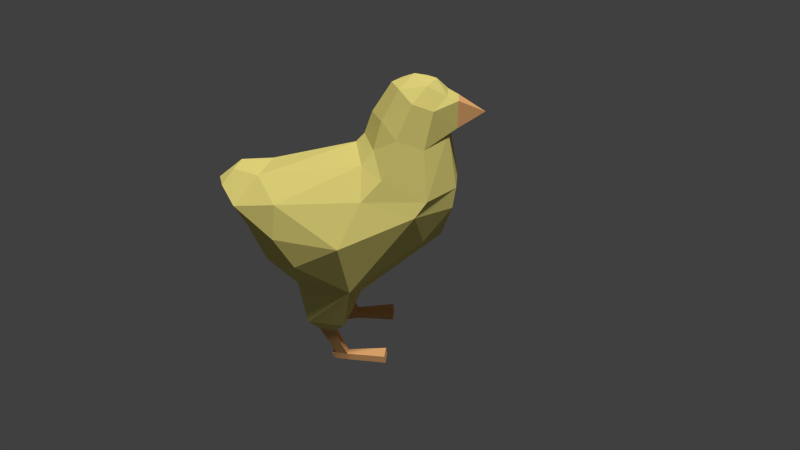 # Source: Chick.blend  (saved by Blender 2.75.0; exported with 4.5.12 LTS)
import bpy
from mathutils import Matrix  # noqa: F401  (used for matrix-valued properties, if any)

bpy.ops.wm.read_factory_settings(use_empty=True)
scene = bpy.context.scene
scene.name = 'Scene'

# ---- collections
col_collection_1 = bpy.data.collections.new('Collection 1'); scene.collection.children.link(col_collection_1)

# ---- materials (node trees are filled in below, after node groups)
mat_material_001 = bpy.data.materials.new('Material.001')
mat_material_001.alpha_threshold = 0.0
mat_material_001.roughness = 0.5
mat_material_002 = bpy.data.materials.new('Material.002')
mat_material_002.alpha_threshold = 0.0
mat_material_002.roughness = 0.5

# ---- material node trees
mat_material_001.use_nodes = True; mat_material_001.node_tree.nodes.clear()
_N = mat_material_001.node_tree.nodes; _L = mat_material_001.node_tree.links
n0 = _N.new('ShaderNodeOutputMaterial'); n0.name = 'Material Output'; n0.location = (300, 300)
n1 = _N.new('ShaderNodeBsdfDiffuse'); n1.name = 'Diffuse BSDF'; n1.location = (10, 300)
n1.inputs[0].default_value = (0.8, 0.6959, 0.2076, 1.0)
_L.new(n1.outputs[0], n0.inputs[0])
n0.is_active_output = True
mat_material_002.use_nodes = True; mat_material_002.node_tree.nodes.clear()
_N = mat_material_002.node_tree.nodes; _L = mat_material_002.node_tree.links
n0 = _N.new('ShaderNodeOutputMaterial'); n0.name = 'Material Output'; n0.location = (300, 300)
n1 = _N.new('ShaderNodeBsdfDiffuse'); n1.name = 'Diffuse BSDF'; n1.location = (10, 300)
n1.inputs[0].default_value = (0.8, 0.4142, 0.1676, 1.0)
_L.new(n1.outputs[0], n0.inputs[0])
n0.is_active_output = True

# ---- world
world_world = bpy.data.worlds.new('World'); scene.world = world_world
world_world.color = (0.05088, 0.05088, 0.05088)
world_world.use_sun_shadow = False
world_world.sun_shadow_jitter_overblur = 0.0
world_world.cycles.sampling_method = 'MANUAL'
world_world.cycles.sample_map_resolution = 256

# ---- cameras
cam_camera = bpy.data.cameras.new('Camera')
cam_camera.clip_end = 100.0
cam_camera.lens = 35.0
cam_camera.sensor_width = 32.0
cam_camera.sensor_height = 18.0
cam_camera.ortho_scale = 7.314
cam_camera.dof.focus_distance = 0.0

# ---- lights
light_sun = bpy.data.lights.new('Sun', 'SUN')
light_sun.transmission_factor = 0.0
light_sun.angle = 0.1993
light_sun.energy = 2.7
light_sun.shadow_buffer_clip_start = 0.5
light_sun.shadow_soft_size = 0.1
light_sun.shadow_cascade_max_distance = 1000.0
light_sun.cycles.use_multiple_importance_sampling = False

# ---- meshes
me_icosphere = bpy.data.meshes.new('Icosphere')
me_icosphere.from_pydata([(-0.825, 0.002558, -0.8292), (0.9426, -0.5257, 0.0372), (-0.7216, -0.9603, -0.1702), (-1.347, -4.47e-08, -0.2881), (-0.6399, 0.9603, -0.3123), (0.9975, 0.5257, -0.05424), (0.1666, -0.85, 0.7409), (-1.583, -0.5202, 0.4926), (-1.486, 0.5473, 0.4593), (0.1984, 0.8506, 0.672), (0.7957, -0.4334, 1.911), (0.01828, 0.006998, 1.241), (-0.7804, -0.5591, -0.6306), (0.07104, -0.3749, -0.8382), (-0.009845, -0.9412, -0.5433), (1.161, -4.47e-08, -0.1005), (0.07104, 0.3995, -0.8382), (-1.002, -5.96e-08, -0.6256), (-1.174, -0.5644, -0.2759), (-0.7804, 0.5837, -0.6306), (-1.116, 0.5644, -0.3768), (-0.009845, 0.9658, -0.5433), (1.317, -0.309, 0.4459), (1.337, 0.309, 0.412), (-0.1171, -1.129, 0.1936), (0.8508, -0.8088, 0.5172), (-1.467, -0.3458, 0.1236), (-0.998, -0.9133, 0.2086), (-0.9237, 0.9133, 0.07961), (-1.372, 0.3565, 0.07016), (0.9012, 0.809, 0.429), (-0.04908, 1.129, 0.07577), (1.065, -0.4116, 1.813), (-0.9659, -0.809, 0.6555), (-1.771, -0.009641, 0.5026), (-0.8763, 0.809, 0.5845), (1.084, 0.0241, 2.119), (0.1428, -0.4931, 1.103), (1.229, 0.1875, 1.931), (-1.28, -0.2761, 0.8349), (-1.204, 0.364, 0.8349), (0.1422, 0.5027, 1.07), (1.248, 0.2321, 1.482), (1.372, -0.1148, 1.861), (0.9548, -0.5391, 1.344), (0.6014, -0.5667, 1.468), (1.357, -0.1546, 1.505), (0.3953, -0.3258, 1.647), (0.2422, 0.01523, 1.66), (0.3887, 0.3566, 1.642), (0.5685, 0.5914, 1.435), (1.25, -0.2016, 1.483), (0.925, 0.5624, 1.309), (0.9696, -0.2436, 2.088), (0.9509, 0.2897, 2.075), (0.6167, -0.2462, 2.046), (0.7988, 0.0241, 2.178), (0.5052, 0.02201, 2.063), (0.617, 0.2891, 2.046), (0.7611, 0.4736, 1.887), (1.228, -0.1434, 1.931), (1.035, 0.4513, 1.792), (1.353, 0.1876, 1.507), (1.369, 0.1533, 1.863), (0.1333, 0.009885, 1.361), (0.2938, -0.4173, 1.286), (1.026, 0.7133, 0.6311), (1.369, 0.2735, 0.6978), (1.362, -0.2708, 0.72), (0.4244, -0.7357, 0.997), (1.003, -0.7113, 0.7024), (0.4207, 0.7467, 0.9298), (0.2879, 0.4368, 1.259), (-1.876, -0.02276, 0.7023), (-1.792, 0.2614, 0.6724), (-1.639, -0.1422, 0.8692), (-1.784, -0.2763, 0.6859), (-1.607, 0.1862, 0.8776), (1.718, 0.01758, 1.681), (-0.6616, -0.6014, -1.239), (-0.6357, -0.2294, -1.346), (-0.1601, -0.3735, -1.359), (-0.138, -0.7417, -1.191), (-0.5168, -0.5441, -1.367), (-0.4937, -0.3909, -1.36), (-0.3086, -0.4593, -1.383), (-0.3131, -0.6205, -1.368), (-0.2954, -0.5573, -1.768), (-0.2824, -0.4282, -1.762), (-0.124, -0.479, -1.757), (-0.1242, -0.6138, -1.742), (-0.2882, -0.5606, -1.86), (-0.2752, -0.4314, -1.854), (-0.1167, -0.4823, -1.85), (-0.1169, -0.617, -1.834), (-0.3564, -0.5282, -1.788), (-0.348, -0.4449, -1.784), (-0.3517, -0.5303, -1.848), (-0.3434, -0.447, -1.844), (0.4066, -0.6947, -1.714), (0.4221, -0.6998, -1.813), (0.4068, -0.4371, -1.739), (0.4223, -0.4421, -1.838), (0.4223, 0.4667, -1.838), (0.4068, 0.4617, -1.739), (0.4221, 0.7244, -1.813), (0.4066, 0.7194, -1.714), (-0.3434, 0.4716, -1.844), (-0.3517, 0.555, -1.848), (-0.348, 0.4695, -1.784), (-0.3564, 0.5529, -1.788), (-0.1169, 0.6417, -1.834), (-0.1167, 0.5069, -1.85), (-0.2752, 0.4561, -1.854), (-0.2882, 0.5852, -1.86), (-0.1242, 0.6384, -1.742), (-0.124, 0.5036, -1.757), (-0.2824, 0.4528, -1.762), (-0.2954, 0.5819, -1.768), (-0.3131, 0.6451, -1.368), (-0.3086, 0.484, -1.383), (-0.4937, 0.4155, -1.36), (-0.5168, 0.5687, -1.367), (-0.138, 0.7663, -1.191), (-0.1601, 0.3982, -1.359), (-0.6357, 0.254, -1.346), (-0.6616, 0.6261, -1.239)], [], [(12, 0, 80, 79), (1, 13, 15), (0, 12, 17), (0, 17, 19), (1, 15, 22), (2, 14, 24), (3, 18, 26), (4, 20, 28), (5, 21, 30), (1, 22, 25), (2, 24, 27), (3, 26, 29), (4, 28, 31), (5, 30, 23), (55, 56, 57), (7, 33, 39), (8, 34, 73, 74), (9, 35, 41), (54, 59, 58), (56, 54, 58), (56, 58, 57), (36, 54, 56), (41, 40, 11), (41, 35, 40), (35, 8, 40), (40, 39, 11), (39, 40, 77, 75), (40, 8, 74, 77), (39, 37, 11), (39, 33, 37), (33, 6, 37), (10, 53, 55), (65, 69, 45, 47), (67, 66, 52, 42), (72, 64, 48, 49), (64, 65, 47, 48), (66, 71, 50, 52), (31, 35, 9), (31, 28, 35), (28, 8, 35), (29, 34, 8), (29, 26, 34), (26, 7, 34), (27, 33, 7), (27, 24, 33), (24, 6, 33), (68, 67, 42, 51), (70, 68, 51, 44), (69, 70, 44, 45), (30, 31, 9), (30, 21, 31), (21, 4, 31), (28, 29, 8), (28, 20, 29), (20, 3, 29), (26, 27, 7), (26, 18, 27), (18, 2, 27), (24, 25, 6), (24, 14, 25), (14, 1, 25), (71, 72, 49, 50), (22, 15, 23), (15, 5, 23), (16, 21, 5), (19, 20, 4), (19, 17, 20), (17, 3, 20), (17, 18, 3), (17, 12, 18), (12, 2, 18), (15, 16, 5), (15, 13, 16), (13, 0, 16), (12, 14, 2), (4, 21, 19), (13, 1, 14), (32, 44, 46, 43), (52, 61, 63, 62), (51, 42, 62, 46), (44, 51, 46), (49, 48, 57, 58), (50, 49, 58, 59), (52, 50, 59, 61), (45, 44, 32, 10), (48, 47, 55, 57), (47, 45, 10, 55), (61, 38, 63), (55, 53, 56), (53, 36, 56), (38, 54, 36), (38, 61, 54), (61, 59, 54), (32, 53, 10), (32, 60, 53), (60, 36, 53), (60, 38, 36), (42, 52, 62), (9, 41, 72, 71), (6, 25, 70, 69), (25, 22, 68, 70), (22, 23, 67, 68), (30, 9, 71, 66), (11, 37, 65, 64), (41, 11, 64, 72), (23, 30, 66, 67), (37, 6, 69, 65), (74, 73, 77), (77, 73, 75), (73, 76, 75), (7, 39, 75, 76), (34, 7, 76, 73), (60, 32, 43), (38, 60, 43, 63), (46, 62, 78), (43, 46, 78), (63, 43, 78), (62, 63, 78), (81, 82, 86, 85), (79, 80, 84, 83), (13, 14, 82, 81), (0, 13, 81, 80), (14, 12, 79, 82), (85, 86, 90, 89), (84, 85, 89, 88), (82, 79, 83, 86), (80, 81, 85, 84), (90, 87, 91, 94), (89, 90, 99, 101), (86, 83, 87, 90), (83, 84, 88, 87), (92, 93, 91), (91, 93, 94), (91, 87, 95, 97), (88, 89, 93, 92), (95, 96, 98, 97), (92, 91, 97, 98), (88, 92, 98, 96), (87, 88, 96, 95), (101, 99, 100, 102), (93, 89, 101, 102), (90, 94, 100, 99), (94, 93, 102, 100), (111, 105, 103, 112), (115, 106, 105, 111), (112, 103, 104, 116), (104, 103, 105, 106), (118, 110, 109, 117), (117, 109, 107, 113), (113, 107, 108, 114), (110, 108, 107, 109), (117, 113, 112, 116), (114, 108, 110, 118), (114, 111, 112), (113, 114, 112), (122, 118, 117, 121), (119, 115, 118, 122), (116, 104, 106, 115), (115, 111, 114, 118), (125, 121, 120, 124), (123, 119, 122, 126), (121, 117, 116, 120), (120, 116, 115, 119), (0, 125, 124, 16), (16, 124, 123, 21), (126, 122, 121, 125), (124, 120, 119, 123), (19, 126, 125, 0), (21, 123, 126, 19)])
me_icosphere.polygons.foreach_set('material_index', [0, 0, 0, 0, 0, 0, 0, 0, 0, 0, 0, 0, 0, 0, 0, 0, 0, 0, 0, 0, 0, 0, 0, 0, 0, 0, 0, 0, 0, 0, 0, 0, 0, 0, 0, 0, 0, 0, 0, 0, 0, 0, 0, 0, 0, 0, 0, 0, 0, 0, 0, 0, 0, 0, 0, 0, 0, 0, 0, 0, 0, 0, 0, 0, 0, 0, 0, 0, 0, 0, 0, 0, 0, 0, 0, 0, 0, 0, 0, 0, 0, 0, 0, 0, 0, 0, 0, 0, 0, 0, 0, 0, 0, 0, 0, 0, 0, 0, 0, 0, 0, 0, 0, 0, 0, 0, 0, 0, 0, 0, 0, 0, 0, 0, 1, 1, 1, 1, 0, 0, 0, 0, 0, 1, 1, 0, 0, 1, 1, 1, 1, 1, 1, 1, 1, 1, 1, 1, 1, 1, 1, 1, 1, 1, 1, 1, 1, 1, 1, 1, 1, 1, 1, 1, 1, 1, 1, 1, 1, 0, 0, 1, 1, 0, 0, 0, 0, 0, 0])
me_icosphere.materials.append(mat_material_001)
me_icosphere.materials.append(mat_material_002)
me_icosphere.use_remesh_preserve_volume = False
me_icosphere.use_remesh_preserve_attributes = False
me_icosphere.use_mirror_vertex_groups = False
me_icosphere.update()
arm_armature = bpy.data.armatures.new('Armature')  # bones are not reproduced

# ---- objects
ob_armature = bpy.data.objects.new('Armature', arm_armature)
ob_icosphere = bpy.data.objects.new('Icosphere', me_icosphere)
ob_sun = bpy.data.objects.new('Sun', light_sun)
ob_camera = bpy.data.objects.new('Camera', cam_camera)

# ---- transforms, parenting, visibility, modifiers, constraints
ob_armature.location = (-0.697, 0.02821, 0.08398)
ob_armature.scale = (1.318, 1.318, 1.318)
ob_armature.show_in_front = True
ob_armature.lineart.crease_threshold = 0.0
ob_icosphere.parent = ob_armature
ob_icosphere.matrix_parent_inverse = Matrix(((0.7585, 0.0, 0.0, 0.5287), (0.0, 0.7585, 0.0, -0.02139), (0.0, 0.0, 0.7585, -0.06369), (0.0, 0.0, 0.0, 1.0)))
ob_icosphere.location = (0.0, 0.0, 0.3094)
ob_icosphere.scale = (1.181, 1.181, 1.181)
ob_icosphere.lineart.crease_threshold = 0.0
_vg = ob_icosphere.vertex_groups.new(name='Bone')
for _i, _w in zip([0, 2, 3, 4, 6, 7, 8, 9, 11, 12, 14, 17, 18, 19, 20, 21, 24, 26, 27, 28, 29, 31, 33, 34, 35, 37, 39, 40, 41, 64, 65, 69, 71, 72, 73, 74, 75, 76, 77, 80, 125], [0.4248, 0.2317, 0.9027, 0.1289, 0.07343, 0.9542, 0.9365, 0.06521, 0.08747, 0.123, 0.01187, 0.706, 0.7355, 0.1321, 0.6681, 0.003488, 0.09885, 0.9436, 0.6781, 0.3623, 0.9289, 0.06867, 0.766, 0.9906, 0.6938, 0.06852, 0.9387, 0.911, 0.06623, 0.04246, 0.01466, 0.0194, 0.008634, 0.01371, 0.9944, 0.9812, 0.9823, 0.9836, 0.9774, 0.06229, 0.0581]): _vg.add([_i], _w, 'REPLACE')
_vg = ob_icosphere.vertex_groups.new(name='Bone.001')
for _i, _w in zip([0, 1, 2, 4, 5, 6, 9, 10, 11, 12, 13, 14, 15, 16, 17, 19, 21, 22, 23, 24, 25, 27, 28, 30, 31, 33, 35, 37, 39, 40, 41, 42, 44, 45, 47, 48, 49, 50, 51, 52, 59, 61, 62, 64, 65, 66, 67, 68, 69, 70, 71, 72, 80, 125], [0.3445, 0.7464, 0.03557, 0.02665, 0.734, 0.6453, 0.6801, 0.002496, 0.6229, 0.008034, 0.03181, 0.05959, 0.761, 0.0322, 0.1084, 0.009686, 0.06169, 0.5126, 0.5795, 0.1878, 0.7516, 0.04724, 0.03894, 0.7103, 0.1865, 0.09308, 0.09938, 0.6447, 0.009574, 0.03141, 0.6319, 0.0721, 0.1454, 0.1472, 0.09126, 0.1097, 0.08131, 0.1503, 0.03839, 0.1267, 0.01131, 0.009408, 0.05161, 0.3508, 0.3203, 0.5659, 0.6105, 0.3525, 0.6397, 0.6609, 0.6242, 0.3692, 0.0509, 0.04459]): _vg.add([_i], _w, 'REPLACE')
_vg = ob_icosphere.vertex_groups.new(name='Bone.002')
for _i, _w in zip([1, 5, 6, 9, 10, 11, 15, 22, 23, 24, 25, 30, 31, 32, 36, 37, 38, 41, 42, 44, 45, 46, 47, 48, 49, 50, 51, 52, 53, 54, 55, 56, 57, 58, 59, 60, 61, 62, 63, 64, 65, 66, 67, 68, 69, 70, 71, 72], [0.08889, 0.09498, 0.101, 0.09411, 0.5997, 0.2537, 0.1076, 0.4135, 0.3623, 0.01032, 0.1315, 0.1794, 0.01157, 0.2151, 0.08405, 0.2215, 0.0538, 0.2385, 0.5411, 0.6061, 0.7168, 0.1091, 0.7835, 0.778, 0.8029, 0.7562, 0.2104, 0.7513, 0.1666, 0.1708, 0.5143, 0.4499, 0.5239, 0.5189, 0.615, 0.0254, 0.2828, 0.3981, 0.02689, 0.5562, 0.5827, 0.37, 0.3095, 0.5239, 0.2272, 0.2503, 0.2724, 0.5449]): _vg.add([_i], _w, 'REPLACE')
_vg = ob_icosphere.vertex_groups.new(name='Bone.003')
for _i, _w in zip([0, 1, 2, 3, 6, 7, 12, 13, 14, 15, 16, 17, 18, 24, 25, 26, 27, 33, 37, 69, 70, 79, 80, 81, 82, 83, 84, 85, 86], [0.09364, 0.1281, 0.7039, 0.02073, 0.1651, 0.002283, 0.7849, 0.8371, 0.8719, 0.05982, 0.0752, 0.08743, 0.2201, 0.6721, 0.07836, 0.0269, 0.2546, 0.112, 0.03747, 0.06098, 0.0302, 0.4828, 0.5747, 0.7458, 0.7625, 0.06082, 0.1189, 0.06598, 0.08186]): _vg.add([_i], _w, 'REPLACE')
_vg = ob_icosphere.vertex_groups.new(name='Bone.004')
for _i, _w in zip([12, 13, 79, 80, 81, 82, 83, 84, 85, 86, 87, 88, 89, 90, 91, 92, 95, 96, 97, 98], [0.05119, 0.001085, 0.5047, 0.3028, 0.2327, 0.2118, 0.9358, 0.8815, 0.908, 0.9022, 0.9534, 0.8214, 0.03115, 0.017, 0.5221, 0.5222, 0.7125, 0.5905, 0.5673, 0.5446]): _vg.add([_i], _w, 'REPLACE')
_vg = ob_icosphere.vertex_groups.new(name='Bone.005')
for _i, _w in zip([87, 88, 89, 90, 91, 92, 93, 94, 95, 96, 97, 98, 99, 100, 101, 102], [0.04129, 0.1735, 0.9598, 0.966, 0.4777, 0.4769, 0.9781, 0.9879, 0.2865, 0.4074, 0.4323, 0.4545, 0.999, 0.9996, 0.9988, 0.9991]): _vg.add([_i], _w, 'REPLACE')
_vg = ob_icosphere.vertex_groups.new(name='Bone.006')
for _i, _w in zip([0, 3, 4, 5, 8, 9, 13, 15, 16, 17, 19, 20, 21, 28, 29, 30, 31, 35, 40, 41, 66, 71, 119, 120, 121, 122, 123, 124, 125, 126], [0.09127, 0.02103, 0.8084, 0.1335, 0.0339, 0.1519, 0.07497, 0.05596, 0.8371, 0.077, 0.7687, 0.2792, 0.8716, 0.5747, 0.05384, 0.0792, 0.7028, 0.1769, 0.01058, 0.03987, 0.01587, 0.05646, 0.09261, 0.05436, 0.1095, 0.0644, 0.7577, 0.7524, 0.5966, 0.4823]): _vg.add([_i], _w, 'REPLACE')
_vg = ob_icosphere.vertex_groups.new(name='Bone.007')
for _i, _w in zip([16, 19, 107, 108, 109, 110, 113, 114, 115, 116, 117, 118, 119, 120, 121, 122, 123, 124, 125, 126], [0.001383, 0.05693, 0.5394, 0.5636, 0.5812, 0.7077, 0.5221, 0.5212, 0.03633, 0.006243, 0.853, 0.9507, 0.8896, 0.9242, 0.8942, 0.9322, 0.2156, 0.2282, 0.2888, 0.5046]): _vg.add([_i], _w, 'REPLACE')
_vg = ob_icosphere.vertex_groups.new(name='Bone.008')
for _i, _w in zip([103, 104, 105, 106, 107, 108, 109, 110, 111, 112, 113, 114, 115, 116, 117, 118], [0.9994, 0.9993, 0.9993, 0.9984, 0.46, 0.4361, 0.4172, 0.2913, 0.9825, 0.9835, 0.4773, 0.4787, 0.9562, 0.9722, 0.1432, 0.04634]): _vg.add([_i], _w, 'REPLACE')
_vg = ob_icosphere.vertex_groups.new(name='Bone.009')
for _i, _w in zip([10, 22, 32, 36, 38, 42, 43, 44, 45, 46, 47, 48, 49, 50, 51, 52, 53, 54, 55, 56, 57, 58, 59, 60, 61, 62, 63, 64, 65, 67, 68, 69, 70, 72, 78], [0.3703, 0.02401, 0.7586, 0.9137, 0.9417, 0.3827, 0.9835, 0.2331, 0.1143, 0.8709, 0.1103, 0.09438, 0.1045, 0.07262, 0.742, 0.1111, 0.8267, 0.822, 0.4739, 0.548, 0.4633, 0.4727, 0.3504, 0.9591, 0.6847, 0.5476, 0.9581, 0.01919, 0.03412, 0.06007, 0.1039, 0.02022, 0.01891, 0.02145, 0.9774]): _vg.add([_i], _w, 'REPLACE')
_m = ob_icosphere.modifiers.new('Armature', 'ARMATURE')
_m.object = ob_armature
ob_sun.location = (1.412, 2.506, 7.582)
ob_sun.rotation_euler = (0.3327, 0.01748, 0.3769)
ob_sun.lineart.crease_threshold = 0.0
ob_camera.location = (1.801, -12.78, 6.711)
ob_camera.rotation_euler = (1.109, 0.01082, 0.08074)
ob_camera.lock_rotations_4d = False
ob_camera.empty_display_type = 'ARROWS'
ob_camera.color = (0.0, 0.0, 0.0, 0.0)
ob_camera.display_type = 'WIRE'
ob_camera.lineart.crease_threshold = 0.0

# ---- collection membership
col_collection_1.objects.link(ob_armature)
col_collection_1.objects.link(ob_icosphere)
col_collection_1.objects.link(ob_sun)
col_collection_1.objects.link(ob_camera)

# ---- scene / render settings (as saved in the file)
scene.camera = ob_camera
scene.frame_start = 1; scene.frame_end = 70; scene.frame_set(25)
scene.render.engine = 'CYCLES'
scene.render.resolution_percentage = 50
scene.render.dither_intensity = 0.0
scene.cycles.use_denoising = False
scene.cycles.samples = 10
scene.cycles.sampling_pattern = 'TABULATED_SOBOL'
scene.cycles.light_sampling_threshold = 0.0
scene.cycles.use_adaptive_sampling = False
scene.cycles.use_light_tree = False
scene.cycles.blur_glossy = 0.0
scene.cycles.pixel_filter_type = 'GAUSSIAN'
scene.cycles.sample_clamp_indirect = 0.0
scene.view_settings.view_transform = 'Standard'
bpy.context.view_layer.update()
